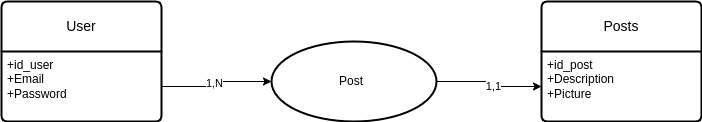

The diagram above was exported from draw.io. Its source (the exported page's mxGraphModel, read from the mxfile embedded in the PNG):
<mxGraphModel dx="1196" dy="674" grid="1" gridSize="10" guides="1" tooltips="1" connect="1" arrows="1" fold="1" page="1" pageScale="1" pageWidth="850" pageHeight="1100" math="0" shadow="0" extFonts="Permanent Marker^https://fonts.googleapis.com/css?family=Permanent+Marker">
  <root>
    <mxCell id="0" />
    <mxCell id="1" parent="0" />
    <mxCell id="YncQoPDyZv4OkgEkKP-r-113" value="User" style="swimlane;childLayout=stackLayout;horizontal=1;startSize=50;horizontalStack=0;rounded=1;fontSize=14;fontStyle=0;strokeWidth=2;resizeParent=0;resizeLast=1;shadow=0;dashed=0;align=center;arcSize=4;whiteSpace=wrap;html=1;" parent="1" vertex="1">
      <mxGeometry x="75" y="160" width="160" height="120" as="geometry" />
    </mxCell>
    <mxCell id="YncQoPDyZv4OkgEkKP-r-114" value="+id_user&lt;br&gt;+Email&lt;br&gt;+Password" style="align=left;strokeColor=none;fillColor=none;spacingLeft=4;fontSize=12;verticalAlign=top;resizable=0;rotatable=0;part=1;html=1;" parent="YncQoPDyZv4OkgEkKP-r-113" vertex="1">
      <mxGeometry y="50" width="160" height="70" as="geometry" />
    </mxCell>
    <mxCell id="YncQoPDyZv4OkgEkKP-r-118" value="Posts" style="swimlane;childLayout=stackLayout;horizontal=1;startSize=50;horizontalStack=0;rounded=1;fontSize=14;fontStyle=0;strokeWidth=2;resizeParent=0;resizeLast=1;shadow=0;dashed=0;align=center;arcSize=4;whiteSpace=wrap;html=1;" parent="1" vertex="1">
      <mxGeometry x="615" y="160" width="160" height="120" as="geometry" />
    </mxCell>
    <mxCell id="YncQoPDyZv4OkgEkKP-r-119" value="+id_post&lt;br&gt;+Description&lt;br&gt;+Picture" style="align=left;strokeColor=none;fillColor=none;spacingLeft=4;fontSize=12;verticalAlign=top;resizable=0;rotatable=0;part=1;html=1;" parent="YncQoPDyZv4OkgEkKP-r-118" vertex="1">
      <mxGeometry y="50" width="160" height="70" as="geometry" />
    </mxCell>
    <mxCell id="YncQoPDyZv4OkgEkKP-r-127" value="" style="edgeStyle=orthogonalEdgeStyle;rounded=0;orthogonalLoop=1;jettySize=auto;html=1;" parent="1" source="YncQoPDyZv4OkgEkKP-r-121" target="YncQoPDyZv4OkgEkKP-r-119" edge="1">
      <mxGeometry relative="1" as="geometry" />
    </mxCell>
    <mxCell id="YncQoPDyZv4OkgEkKP-r-133" value="1,1" style="edgeLabel;html=1;align=center;verticalAlign=middle;resizable=0;points=[];" parent="YncQoPDyZv4OkgEkKP-r-127" vertex="1" connectable="0">
      <mxGeometry x="0.1109" y="1" relative="1" as="geometry">
        <mxPoint as="offset" />
      </mxGeometry>
    </mxCell>
    <mxCell id="YncQoPDyZv4OkgEkKP-r-121" value="" style="ellipse;whiteSpace=wrap;html=1;fontSize=14;fontStyle=0;startSize=50;rounded=1;strokeWidth=2;shadow=0;dashed=0;arcSize=4;" parent="1" vertex="1">
      <mxGeometry x="345" y="200" width="165" height="80" as="geometry" />
    </mxCell>
    <mxCell id="YncQoPDyZv4OkgEkKP-r-128" style="edgeStyle=orthogonalEdgeStyle;rounded=0;orthogonalLoop=1;jettySize=auto;html=1;entryX=0;entryY=0.5;entryDx=0;entryDy=0;" parent="1" source="YncQoPDyZv4OkgEkKP-r-114" target="YncQoPDyZv4OkgEkKP-r-121" edge="1">
      <mxGeometry relative="1" as="geometry" />
    </mxCell>
    <mxCell id="YncQoPDyZv4OkgEkKP-r-132" value="1,N" style="edgeLabel;html=1;align=center;verticalAlign=middle;resizable=0;points=[];" parent="YncQoPDyZv4OkgEkKP-r-128" vertex="1" connectable="0">
      <mxGeometry x="0.0324" y="3" relative="1" as="geometry">
        <mxPoint as="offset" />
      </mxGeometry>
    </mxCell>
    <mxCell id="YncQoPDyZv4OkgEkKP-r-131" value="Post" style="text;html=1;strokeColor=none;fillColor=none;align=center;verticalAlign=middle;whiteSpace=wrap;rounded=0;" parent="1" vertex="1">
      <mxGeometry x="395" y="225" width="60" height="30" as="geometry" />
    </mxCell>
  </root>
</mxGraphModel>